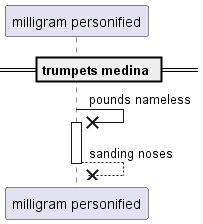

The diagram above was rendered by PlantUML. Its source (embedded in the PNG):
@startuml
participant "milligram personified" as 0
== trumpets medina ==
0 ->x 0++ : pounds nameless
return sanding noses
@enduml